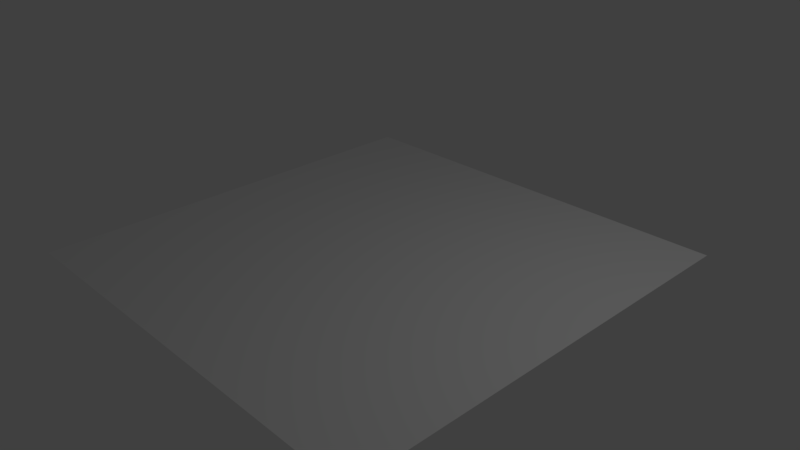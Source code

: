 # Source: Floor_Main_Flat_1-1_1.blend  (saved by Blender 2.77.0; exported with 4.5.12 LTS)
import bpy
from mathutils import Matrix  # noqa: F401  (used for matrix-valued properties, if any)

bpy.ops.wm.read_factory_settings(use_empty=True)
scene = bpy.context.scene
scene.name = 'Scene'

# ---- collections
col_collection_1 = bpy.data.collections.new('Collection 1'); scene.collection.children.link(col_collection_1)

# ---- materials (node trees are filled in below, after node groups)
mat_m_f_0 = bpy.data.materials.new('M_F_0')
mat_m_f_0.alpha_threshold = 0.0
mat_m_f_0.use_transparent_shadow = False
mat_m_f_0.specular_color = (0.8, 0.8, 0.8)
mat_m_f_0.roughness = 0.5
mat_m_f_0.specular_intensity = 1.0

# ---- material node trees

# ---- world
world_world = bpy.data.worlds.new('World'); scene.world = world_world
world_world.color = (0.05088, 0.05088, 0.05088)
world_world.use_sun_shadow = False
world_world.sun_shadow_jitter_overblur = 0.0
world_world.cycles.sampling_method = 'MANUAL'

# ---- cameras
cam_camera = bpy.data.cameras.new('Camera')
cam_camera.clip_end = 100.0
cam_camera.lens = 35.0
cam_camera.sensor_width = 32.0
cam_camera.sensor_height = 18.0
cam_camera.ortho_scale = 7.314
cam_camera.dof.focus_distance = 0.0
cam_camera.dof.aperture_fstop = 128.0

# ---- lights
light_lamp = bpy.data.lights.new('Lamp', 'POINT')
light_lamp.transmission_factor = 0.0
light_lamp.cutoff_distance = 30.0
light_lamp.energy = 100.0
light_lamp.shadow_buffer_clip_start = 1.001
light_lamp.shadow_soft_size = 0.1
light_lamp.shadow_maximum_resolution = 0.006
light_lamp.use_absolute_resolution = True

# ---- meshes
me_plane_003 = bpy.data.meshes.new('Plane.003')
me_plane_003.from_pydata([(-3.0, -2e-06, 3.0), (3.0, -2e-06, 3.0), (3.0, 2e-06, -3.0), (-3.0, 2e-06, -3.0)], [], [(0, 1, 2, 3)])
me_plane_003.polygons.foreach_set('use_smooth', [True] * 1)
_k = set([(0, 1), (0, 3), (1, 2), (2, 3)])
me_plane_003.attributes.new('sharp_edge', 'BOOLEAN', 'EDGE').data.foreach_set('value', [ (min(e.vertices), max(e.vertices)) in _k for e in me_plane_003.edges])
_uv = me_plane_003.uv_layers.new(name='UVMap')
_uv.uv.foreach_set('vector', [1.589e-07, 1.0, 0.0, 1.192e-07, 1.0, 0.0, 1.0, 1.0])
me_plane_003.materials.append(mat_m_f_0)
me_plane_003.use_remesh_preserve_volume = False
me_plane_003.use_remesh_preserve_attributes = False
me_plane_003.use_mirror_vertex_groups = False
me_plane_003.update()
me_plane_003.normals_split_custom_set([tuple(v) for v in zip(*[iter([0.0, 1.0, 6.667e-07, 0.0, 1.0, 6.667e-07, 0.0, 1.0, 6.667e-07, 0.0, 1.0, 6.667e-07])] * 3)])

# ---- objects
ob_plane_003 = bpy.data.objects.new('Plane.003', me_plane_003)
ob_lamp = bpy.data.objects.new('Lamp', light_lamp)
ob_camera = bpy.data.objects.new('Camera', cam_camera)

# ---- transforms, parenting, visibility, modifiers, constraints
ob_plane_003.location = (0.0, 0.0, 0.0)
ob_plane_003.rotation_euler = (1.571, -0.0, 0.0)
ob_plane_003.lineart.crease_threshold = 0.0
ob_lamp.location = (4.076, 1.005, 5.904)
ob_lamp.rotation_euler = (0.6503, 0.05522, 1.866)
ob_lamp.lock_rotations_4d = False
ob_lamp.empty_display_type = 'ARROWS'
ob_lamp.color = (0.0, 0.0, 0.0, 0.0)
ob_lamp.lineart.crease_threshold = 0.0
ob_camera.location = (7.481, -6.508, 5.344)
ob_camera.rotation_euler = (1.109, 0.01082, 0.8149)
ob_camera.lock_rotations_4d = False
ob_camera.empty_display_type = 'ARROWS'
ob_camera.color = (0.0, 0.0, 0.0, 0.0)
ob_camera.display_type = 'WIRE'
ob_camera.lineart.crease_threshold = 0.0

# ---- collection membership
col_collection_1.objects.link(ob_plane_003)
col_collection_1.objects.link(ob_lamp)
col_collection_1.objects.link(ob_camera)

# ---- scene / render settings (as saved in the file)
scene.camera = ob_camera
scene.frame_start = 1; scene.frame_end = 250; scene.frame_set(1)
scene.render.engine = 'BLENDER_EEVEE_NEXT'
scene.render.resolution_percentage = 50
scene.render.dither_intensity = 0.0
scene.cycles.use_denoising = False
scene.cycles.samples = 128
scene.cycles.sampling_pattern = 'TABULATED_SOBOL'
scene.cycles.light_sampling_threshold = 0.0
scene.cycles.use_adaptive_sampling = False
scene.cycles.use_light_tree = False
scene.cycles.blur_glossy = 0.0
scene.cycles.sample_clamp_indirect = 0.0
scene.view_settings.view_transform = 'Standard'
bpy.context.view_layer.update()
